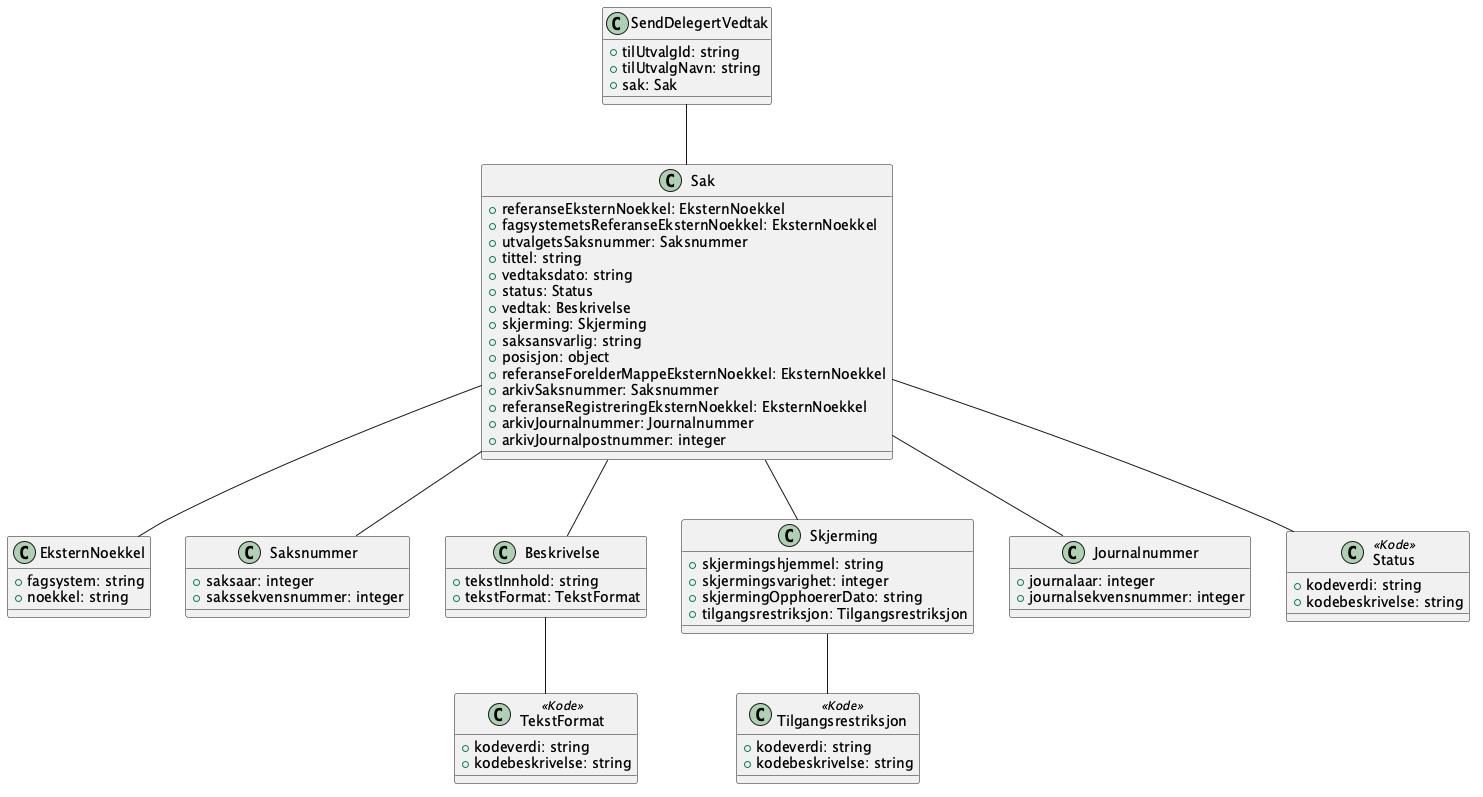

The diagram above was rendered by PlantUML. Its source (embedded in the PNG):
@startuml
!include ../no.ks.fiks.politisk.behandling.v1.felles.eksternnoekkel/schema.puml
!include ../no.ks.fiks.politisk.behandling.v1.felles.saksnummer/schema.puml
!include ../no.ks.fiks.politisk.behandling.v1.felles.beskrivelse/schema.puml
!include ../no.ks.fiks.politisk.behandling.v1.felles.skjerming/schema.puml
!include ../no.ks.fiks.politisk.behandling.v1.felles.journalnummer/schema.puml

class SendDelegertVedtak {
    +tilUtvalgId: string
    +tilUtvalgNavn: string
    +sak: Sak
}

SendDelegertVedtak -- Sak

class Sak {
    +referanseEksternNoekkel: EksternNoekkel
    +fagsystemetsReferanseEksternNoekkel: EksternNoekkel
    +utvalgetsSaksnummer: Saksnummer
    +tittel: string
    +vedtaksdato: string
    +status: Status
    +vedtak: Beskrivelse
    +skjerming: Skjerming
    +saksansvarlig: string
    +posisjon: object
    +referanseForelderMappeEksternNoekkel: EksternNoekkel
    +arkivSaksnummer: Saksnummer
    +referanseRegistreringEksternNoekkel: EksternNoekkel
    +arkivJournalnummer: Journalnummer
    +arkivJournalpostnummer: integer
}

Sak -- EksternNoekkel
Sak -- Saksnummer
Sak -- Beskrivelse
Sak -- Skjerming
Sak -- Journalnummer
Sak -- Status

class Status <<Kode>> {
    +kodeverdi: string
    +kodebeskrivelse: string
}

@enduml